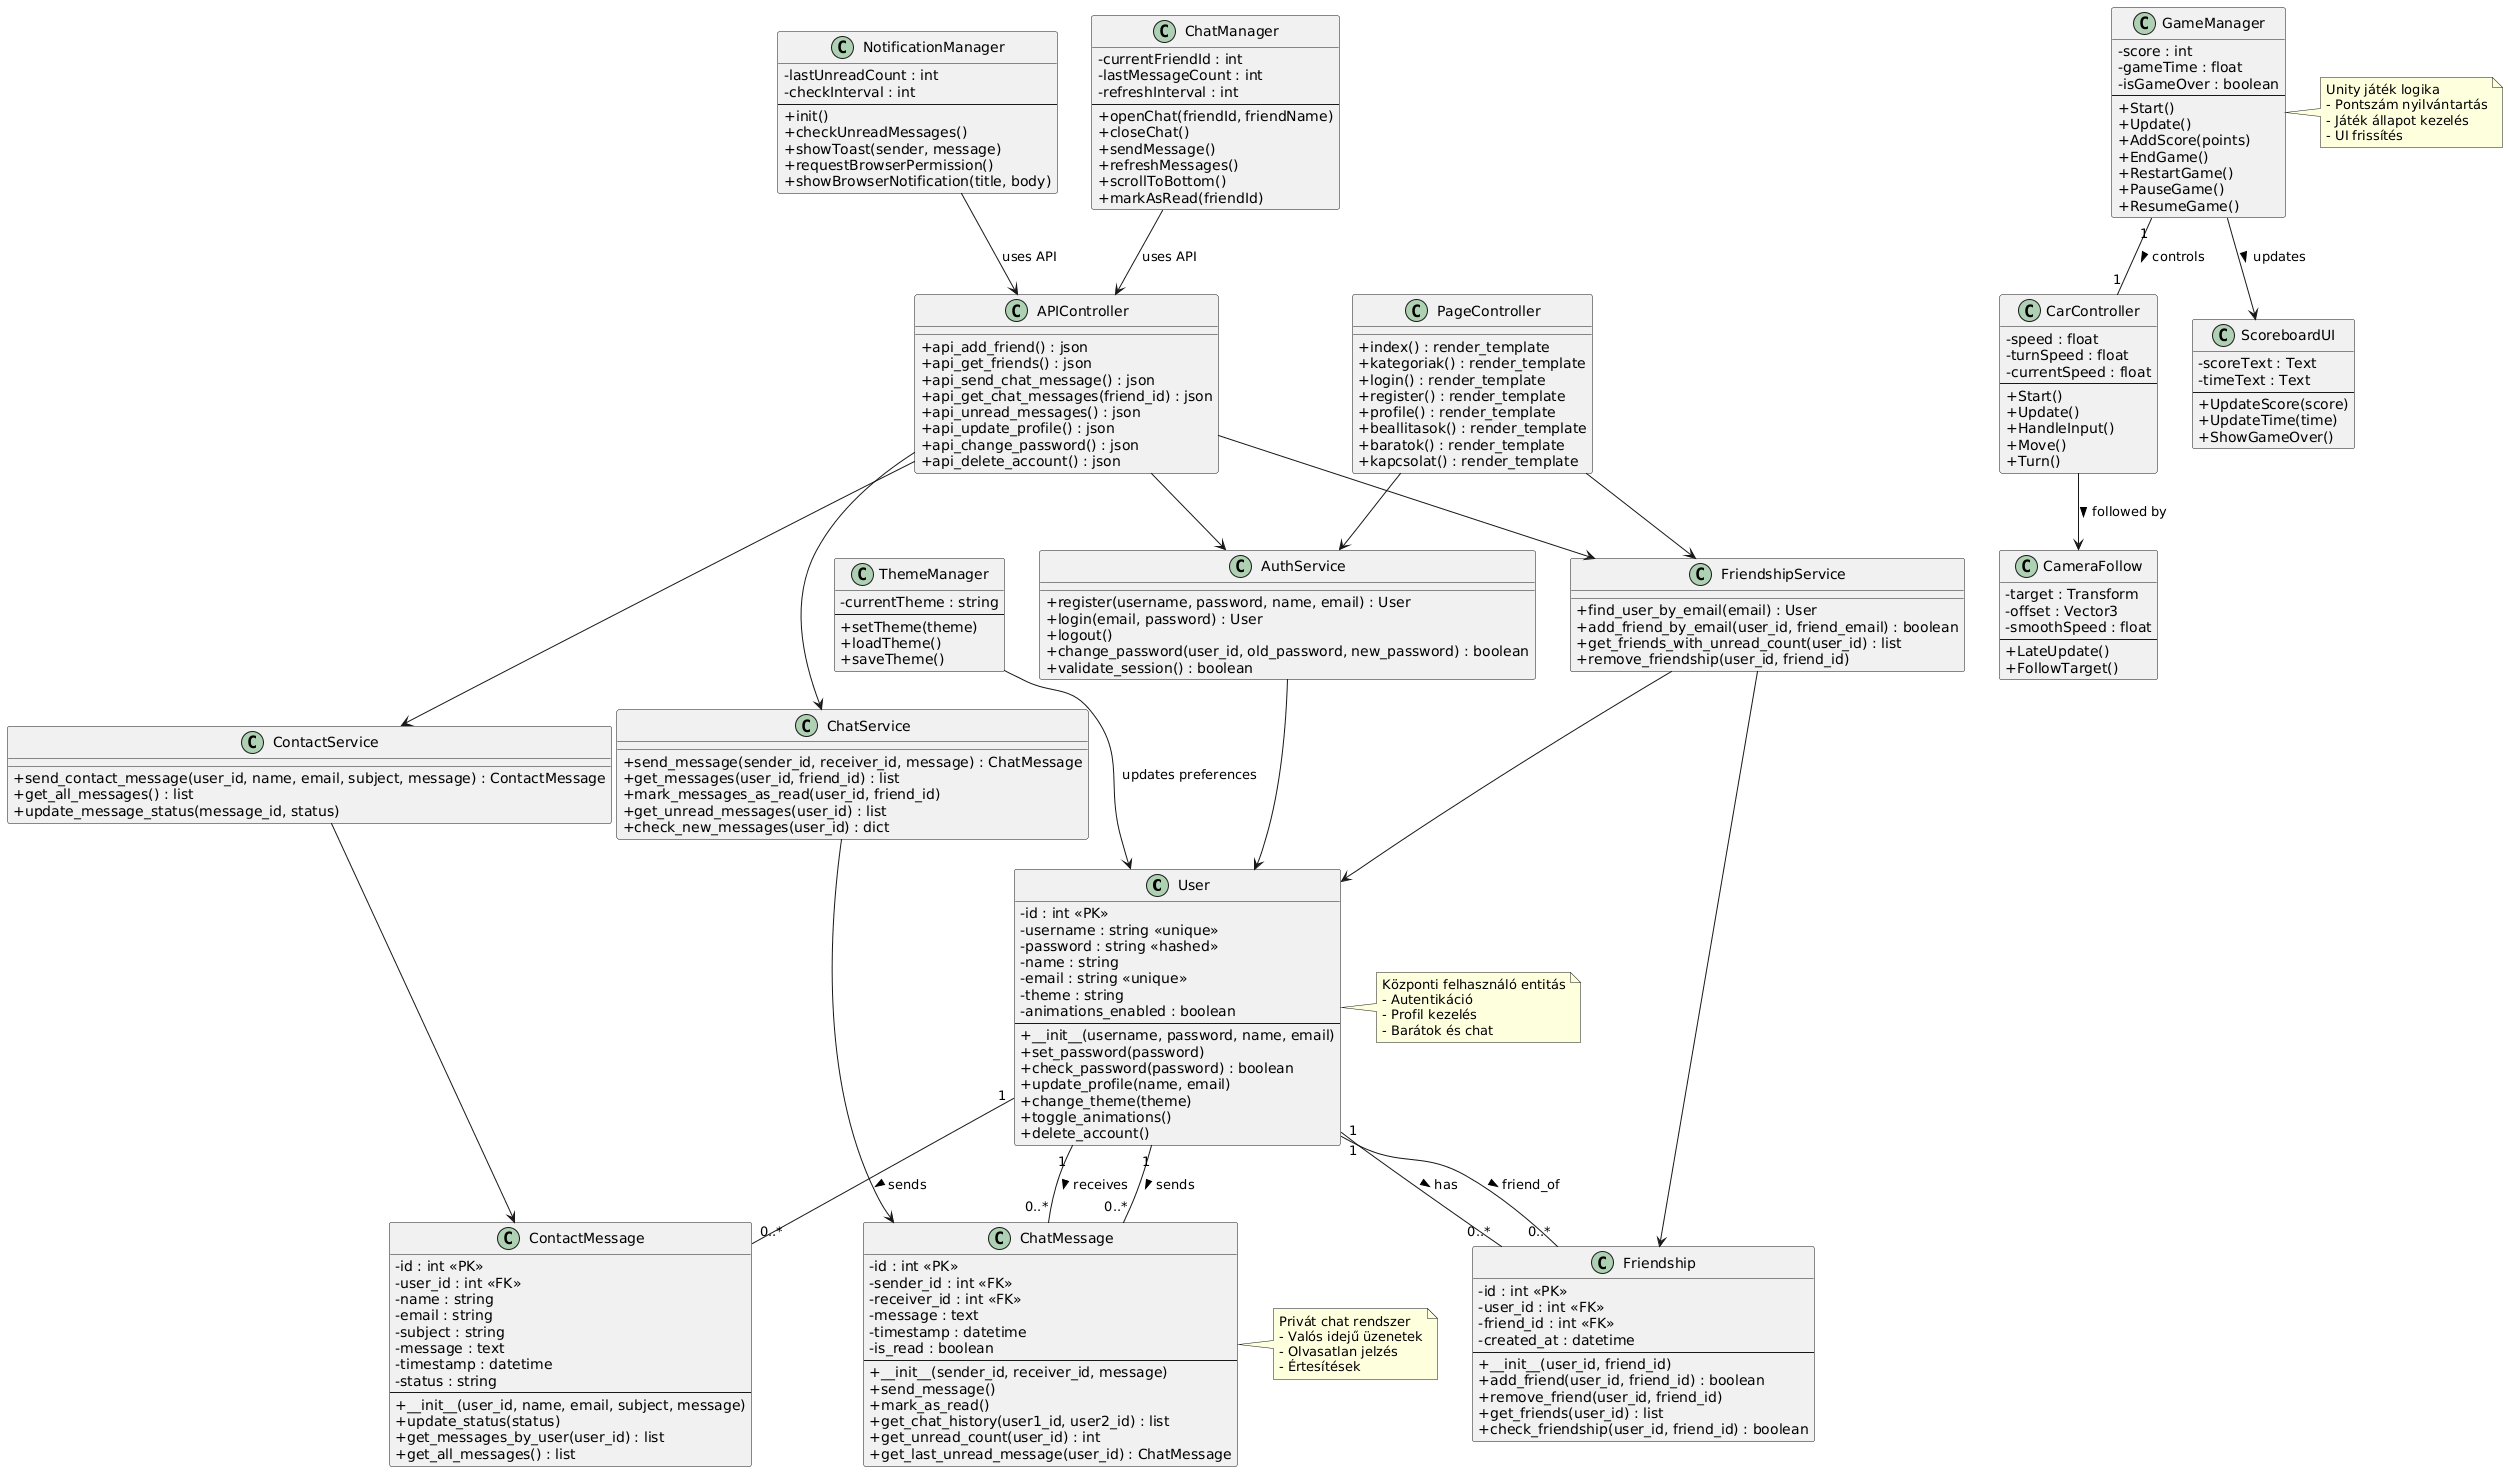

The diagram above was rendered by PlantUML. Its source (embedded in the PNG):
@startuml
skinparam classAttributeIconSize 0

' ===== Backend Models =====

class User {
  - id : int <<PK>>
  - username : string <<unique>>
  - password : string <<hashed>>
  - name : string
  - email : string <<unique>>
  - theme : string
  - animations_enabled : boolean
  --
  + __init__(username, password, name, email)
  + set_password(password)
  + check_password(password) : boolean
  + update_profile(name, email)
  + change_theme(theme)
  + toggle_animations()
  + delete_account()
}

class ContactMessage {
  - id : int <<PK>>
  - user_id : int <<FK>>
  - name : string
  - email : string
  - subject : string
  - message : text
  - timestamp : datetime
  - status : string
  --
  + __init__(user_id, name, email, subject, message)
  + update_status(status)
  + get_messages_by_user(user_id) : list
  + get_all_messages() : list
}

class Friendship {
  - id : int <<PK>>
  - user_id : int <<FK>>
  - friend_id : int <<FK>>
  - created_at : datetime
  --
  + __init__(user_id, friend_id)
  + add_friend(user_id, friend_id) : boolean
  + remove_friend(user_id, friend_id)
  + get_friends(user_id) : list
  + check_friendship(user_id, friend_id) : boolean
}

class ChatMessage {
  - id : int <<PK>>
  - sender_id : int <<FK>>
  - receiver_id : int <<FK>>
  - message : text
  - timestamp : datetime
  - is_read : boolean
  --
  + __init__(sender_id, receiver_id, message)
  + send_message()
  + mark_as_read()
  + get_chat_history(user1_id, user2_id) : list
  + get_unread_count(user_id) : int
  + get_last_unread_message(user_id) : ChatMessage
}

' ===== Backend Services =====

class AuthService {
  + register(username, password, name, email) : User
  + login(email, password) : User
  + logout()
  + change_password(user_id, old_password, new_password) : boolean
  + validate_session() : boolean
}

class FriendshipService {
  + find_user_by_email(email) : User
  + add_friend_by_email(user_id, friend_email) : boolean
  + get_friends_with_unread_count(user_id) : list
  + remove_friendship(user_id, friend_id)
}

class ChatService {
  + send_message(sender_id, receiver_id, message) : ChatMessage
  + get_messages(user_id, friend_id) : list
  + mark_messages_as_read(user_id, friend_id)
  + get_unread_messages(user_id) : list
  + check_new_messages(user_id) : dict
}

class ContactService {
  + send_contact_message(user_id, name, email, subject, message) : ContactMessage
  + get_all_messages() : list
  + update_message_status(message_id, status)
}

' ===== Frontend Controllers =====

class PageController {
  + index() : render_template
  + kategoriak() : render_template
  + login() : render_template
  + register() : render_template
  + profile() : render_template
  + beallitasok() : render_template
  + baratok() : render_template
  + kapcsolat() : render_template
}

class APIController {
  + api_add_friend() : json
  + api_get_friends() : json
  + api_send_chat_message() : json
  + api_get_chat_messages(friend_id) : json
  + api_unread_messages() : json
  + api_update_profile() : json
  + api_change_password() : json
  + api_delete_account() : json
}

' ===== Frontend JavaScript Classes =====

class NotificationManager {
  - lastUnreadCount : int
  - checkInterval : int
  --
  + init()
  + checkUnreadMessages()
  + showToast(sender, message)
  + requestBrowserPermission()
  + showBrowserNotification(title, body)
}

class ChatManager {
  - currentFriendId : int
  - lastMessageCount : int
  - refreshInterval : int
  --
  + openChat(friendId, friendName)
  + closeChat()
  + sendMessage()
  + refreshMessages()
  + scrollToBottom()
  + markAsRead(friendId)
}

class ThemeManager {
  - currentTheme : string
  --
  + setTheme(theme)
  + loadTheme()
  + saveTheme()
}

' ===== Unity Game Classes =====

class CarController {
  - speed : float
  - turnSpeed : float
  - currentSpeed : float
  --
  + Start()
  + Update()
  + HandleInput()
  + Move()
  + Turn()
}

class CameraFollow {
  - target : Transform
  - offset : Vector3
  - smoothSpeed : float
  --
  + LateUpdate()
  + FollowTarget()
}

class GameManager {
  - score : int
  - gameTime : float
  - isGameOver : boolean
  --
  + Start()
  + Update()
  + AddScore(points)
  + EndGame()
  + RestartGame()
  + PauseGame()
  + ResumeGame()
}

class ScoreboardUI {
  - scoreText : Text
  - timeText : Text
  --
  + UpdateScore(score)
  + UpdateTime(time)
  + ShowGameOver()
}

' ===== Relationships =====

' Database relationships
User "1" -- "0..*" ContactMessage : sends >
User "1" -- "0..*" Friendship : has >
User "1" -- "0..*" Friendship : friend_of >
User "1" -- "0..*" ChatMessage : sends >
User "1" -- "0..*" ChatMessage : receives >

' Service dependencies
AuthService --> User
FriendshipService --> User
FriendshipService --> Friendship
ChatService --> ChatMessage
ContactService --> ContactMessage

' Controller dependencies
PageController --> AuthService
PageController --> FriendshipService
APIController --> AuthService
APIController --> FriendshipService
APIController --> ChatService
APIController --> ContactService

' Frontend JS dependencies
NotificationManager --> APIController : uses API
ChatManager --> APIController : uses API
ThemeManager --> User : updates preferences

' Unity Game dependencies
GameManager --> ScoreboardUI : updates >
CarController --> CameraFollow : followed by >
GameManager "1" -- "1" CarController : controls >

note right of User
  Központi felhasználó entitás
  - Autentikáció
  - Profil kezelés
  - Barátok és chat
end note

note right of ChatMessage
  Privát chat rendszer
  - Valós idejű üzenetek
  - Olvasatlan jelzés
  - Értesítések
end note

note right of GameManager
  Unity játék logika
  - Pontszám nyilvántartás
  - Játék állapot kezelés
  - UI frissítés
end note
@enduml